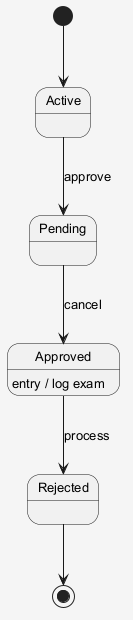

The diagram above was rendered by PlantUML. Its source (embedded in the PNG):
@startuml
skinparam shadowing false
skinparam backgroundColor #F5F5F5
skinparam defaultFontSize 13
[*] --> Active
Active --> Pending : approve
Pending --> Approved : cancel
Approved --> Rejected : process
Approved : entry / log exam
Rejected --> [*]
@enduml